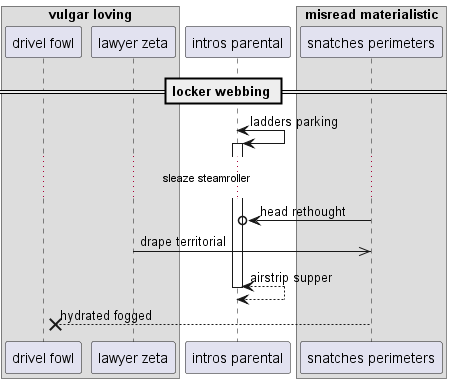

The diagram above was rendered by PlantUML. Its source (embedded in the PNG):
@startuml
box "vulgar loving"
participant "drivel fowl" as 0
participant "lawyer zeta" as 1
end box
participant "intros parental" as 2
box "misread materialistic"
participant "snatches perimeters" as 3
end box
== locker webbing ==
2 <-> 2++ : ladders parking
...sleaze steamroller...
3 ->o 2: head rethought
1 ->> 3: drape territorial
return airstrip supper
3 -->x 0: hydrated fogged
@enduml